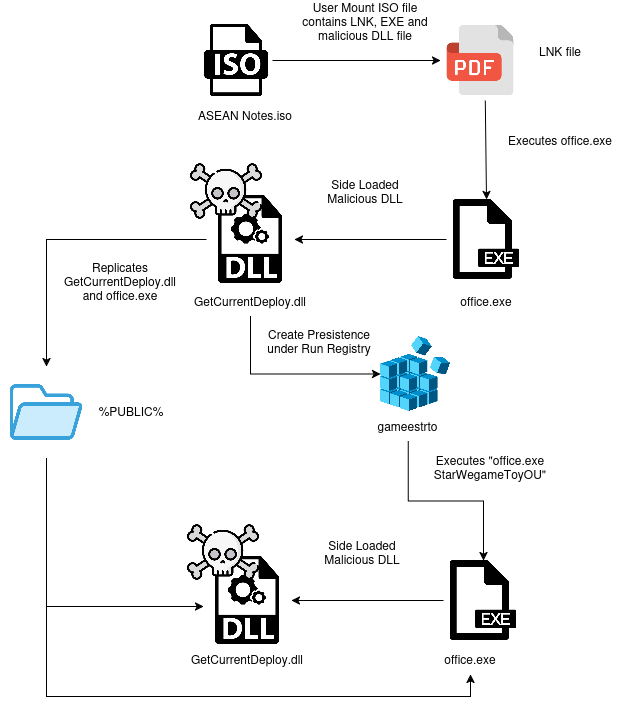

The diagram above was exported from draw.io. Its source (the exported page's mxGraphModel, read from the mxfile embedded in the PNG):
<mxGraphModel dx="1195" dy="630" grid="1" gridSize="10" guides="1" tooltips="1" connect="1" arrows="1" fold="1" page="1" pageScale="1" pageWidth="850" pageHeight="1100" math="0" shadow="0">
  <root>
    <mxCell id="0" />
    <mxCell id="1" parent="0" />
    <mxCell id="CEAY8nPhIDHP2XD5V1sA-1" value="" style="shape=image;verticalLabelPosition=bottom;labelBackgroundColor=default;verticalAlign=top;aspect=fixed;imageAspect=0;image=https://www.iconpacks.net/icons/2/free-pdf-file-icon-3382-thumb.png;" parent="1" vertex="1">
      <mxGeometry x="470" y="244" width="80" height="80" as="geometry" />
    </mxCell>
    <mxCell id="CEAY8nPhIDHP2XD5V1sA-3" value="LNK file" style="text;html=1;align=center;verticalAlign=middle;whiteSpace=wrap;rounded=0;" parent="1" vertex="1">
      <mxGeometry x="560" y="260" width="60" height="30" as="geometry" />
    </mxCell>
    <mxCell id="CEAY8nPhIDHP2XD5V1sA-7" style="edgeStyle=orthogonalEdgeStyle;rounded=0;orthogonalLoop=1;jettySize=auto;html=1;entryX=0;entryY=0.5;entryDx=0;entryDy=0;" parent="1" source="CEAY8nPhIDHP2XD5V1sA-4" target="CEAY8nPhIDHP2XD5V1sA-1" edge="1">
      <mxGeometry relative="1" as="geometry" />
    </mxCell>
    <mxCell id="CEAY8nPhIDHP2XD5V1sA-4" value="" style="shape=image;verticalLabelPosition=bottom;labelBackgroundColor=default;verticalAlign=top;aspect=fixed;imageAspect=0;image=https://cdn-icons-png.flaticon.com/512/28/28791.png;" parent="1" vertex="1">
      <mxGeometry x="230" y="248" width="72" height="72" as="geometry" />
    </mxCell>
    <mxCell id="CEAY8nPhIDHP2XD5V1sA-5" value="User Mount ISO file contains LNK, EXE and malicious DLL file" style="text;html=1;align=center;verticalAlign=middle;whiteSpace=wrap;rounded=0;" parent="1" vertex="1">
      <mxGeometry x="320" y="230" width="150" height="30" as="geometry" />
    </mxCell>
    <mxCell id="CEAY8nPhIDHP2XD5V1sA-6" value="ASEAN Notes.iso" style="text;html=1;align=center;verticalAlign=middle;whiteSpace=wrap;rounded=0;" parent="1" vertex="1">
      <mxGeometry x="200" y="324" width="150" height="30" as="geometry" />
    </mxCell>
    <mxCell id="CEAY8nPhIDHP2XD5V1sA-8" style="rounded=0;orthogonalLoop=1;jettySize=auto;html=1;entryX=0.5;entryY=0;entryDx=0;entryDy=0;exitX=0.56;exitY=1.002;exitDx=0;exitDy=0;exitPerimeter=0;" parent="1" source="CEAY8nPhIDHP2XD5V1sA-1" target="CEAY8nPhIDHP2XD5V1sA-9" edge="1">
      <mxGeometry relative="1" as="geometry">
        <mxPoint x="460" y="330" as="sourcePoint" />
        <mxPoint x="510" y="486" as="targetPoint" />
      </mxGeometry>
    </mxCell>
    <mxCell id="CEAY8nPhIDHP2XD5V1sA-13" style="edgeStyle=orthogonalEdgeStyle;rounded=0;orthogonalLoop=1;jettySize=auto;html=1;" parent="1" source="CEAY8nPhIDHP2XD5V1sA-9" target="CEAY8nPhIDHP2XD5V1sA-12" edge="1">
      <mxGeometry relative="1" as="geometry" />
    </mxCell>
    <mxCell id="CEAY8nPhIDHP2XD5V1sA-9" value="" style="shape=image;verticalLabelPosition=bottom;labelBackgroundColor=default;verticalAlign=top;aspect=fixed;imageAspect=0;image=https://cdn-icons-png.flaticon.com/512/71/71611.png;" parent="1" vertex="1">
      <mxGeometry x="476" y="423" width="80" height="80" as="geometry" />
    </mxCell>
    <mxCell id="CEAY8nPhIDHP2XD5V1sA-10" value="Executes office.exe" style="text;html=1;align=center;verticalAlign=middle;whiteSpace=wrap;rounded=0;" parent="1" vertex="1">
      <mxGeometry x="530" y="349" width="120" height="30" as="geometry" />
    </mxCell>
    <mxCell id="CEAY8nPhIDHP2XD5V1sA-12" value="" style="shape=image;verticalLabelPosition=bottom;labelBackgroundColor=default;verticalAlign=top;aspect=fixed;imageAspect=0;image=https://cdn-icons-png.flaticon.com/512/29/29510.png;" parent="1" vertex="1">
      <mxGeometry x="236" y="419" width="88" height="88" as="geometry" />
    </mxCell>
    <mxCell id="CEAY8nPhIDHP2XD5V1sA-14" value="Side Loaded Malicious DLL" style="text;html=1;align=center;verticalAlign=middle;whiteSpace=wrap;rounded=0;" parent="1" vertex="1">
      <mxGeometry x="335" y="400" width="120" height="30" as="geometry" />
    </mxCell>
    <mxCell id="CEAY8nPhIDHP2XD5V1sA-15" value="office.exe" style="text;html=1;align=center;verticalAlign=middle;whiteSpace=wrap;rounded=0;" parent="1" vertex="1">
      <mxGeometry x="456" y="510" width="120" height="30" as="geometry" />
    </mxCell>
    <mxCell id="h7peEnWGMZPfoLLkb2uG-9" style="edgeStyle=orthogonalEdgeStyle;rounded=0;orthogonalLoop=1;jettySize=auto;html=1;entryX=0.5;entryY=0;entryDx=0;entryDy=0;exitX=0;exitY=0.5;exitDx=0;exitDy=0;" edge="1" parent="1" source="CEAY8nPhIDHP2XD5V1sA-12" target="h7peEnWGMZPfoLLkb2uG-8">
      <mxGeometry relative="1" as="geometry" />
    </mxCell>
    <mxCell id="h7peEnWGMZPfoLLkb2uG-15" style="edgeStyle=orthogonalEdgeStyle;rounded=0;orthogonalLoop=1;jettySize=auto;html=1;entryX=0;entryY=0.5;entryDx=0;entryDy=0;" edge="1" parent="1" source="CEAY8nPhIDHP2XD5V1sA-16" target="h7peEnWGMZPfoLLkb2uG-14">
      <mxGeometry relative="1" as="geometry">
        <Array as="points">
          <mxPoint x="280" y="598" />
        </Array>
      </mxGeometry>
    </mxCell>
    <mxCell id="CEAY8nPhIDHP2XD5V1sA-16" value="GetCurrentDeploy.dll" style="text;html=1;align=center;verticalAlign=middle;whiteSpace=wrap;rounded=0;" parent="1" vertex="1">
      <mxGeometry x="220" y="510" width="120" height="30" as="geometry" />
    </mxCell>
    <mxCell id="CEAY8nPhIDHP2XD5V1sA-17" value="" style="shape=image;verticalLabelPosition=bottom;labelBackgroundColor=default;verticalAlign=top;aspect=fixed;imageAspect=0;image=https://cdn-icons-png.flaticon.com/512/2699/2699654.png;" parent="1" vertex="1">
      <mxGeometry x="220" y="379" width="72" height="72" as="geometry" />
    </mxCell>
    <mxCell id="h7peEnWGMZPfoLLkb2uG-1" style="edgeStyle=orthogonalEdgeStyle;rounded=0;orthogonalLoop=1;jettySize=auto;html=1;" edge="1" parent="1" source="h7peEnWGMZPfoLLkb2uG-2" target="h7peEnWGMZPfoLLkb2uG-3">
      <mxGeometry relative="1" as="geometry" />
    </mxCell>
    <mxCell id="h7peEnWGMZPfoLLkb2uG-2" value="" style="shape=image;verticalLabelPosition=bottom;labelBackgroundColor=default;verticalAlign=top;aspect=fixed;imageAspect=0;image=https://cdn-icons-png.flaticon.com/512/71/71611.png;" vertex="1" parent="1">
      <mxGeometry x="473" y="784" width="80" height="80" as="geometry" />
    </mxCell>
    <mxCell id="h7peEnWGMZPfoLLkb2uG-3" value="" style="shape=image;verticalLabelPosition=bottom;labelBackgroundColor=default;verticalAlign=top;aspect=fixed;imageAspect=0;image=https://cdn-icons-png.flaticon.com/512/29/29510.png;" vertex="1" parent="1">
      <mxGeometry x="233" y="780" width="88" height="88" as="geometry" />
    </mxCell>
    <mxCell id="h7peEnWGMZPfoLLkb2uG-4" value="Side Loaded Malicious DLL" style="text;html=1;align=center;verticalAlign=middle;whiteSpace=wrap;rounded=0;" vertex="1" parent="1">
      <mxGeometry x="332" y="761" width="120" height="30" as="geometry" />
    </mxCell>
    <mxCell id="h7peEnWGMZPfoLLkb2uG-5" value="office.exe" style="text;html=1;align=center;verticalAlign=middle;whiteSpace=wrap;rounded=0;" vertex="1" parent="1">
      <mxGeometry x="440" y="868" width="120" height="30" as="geometry" />
    </mxCell>
    <mxCell id="h7peEnWGMZPfoLLkb2uG-6" value="GetCurrentDeploy.dll" style="text;html=1;align=center;verticalAlign=middle;whiteSpace=wrap;rounded=0;" vertex="1" parent="1">
      <mxGeometry x="217" y="868" width="120" height="30" as="geometry" />
    </mxCell>
    <mxCell id="h7peEnWGMZPfoLLkb2uG-7" value="" style="shape=image;verticalLabelPosition=bottom;labelBackgroundColor=default;verticalAlign=top;aspect=fixed;imageAspect=0;image=https://cdn-icons-png.flaticon.com/512/2699/2699654.png;" vertex="1" parent="1">
      <mxGeometry x="217" y="740" width="72" height="72" as="geometry" />
    </mxCell>
    <mxCell id="h7peEnWGMZPfoLLkb2uG-12" style="edgeStyle=orthogonalEdgeStyle;rounded=0;orthogonalLoop=1;jettySize=auto;html=1;" edge="1" parent="1" source="h7peEnWGMZPfoLLkb2uG-8" target="h7peEnWGMZPfoLLkb2uG-3">
      <mxGeometry relative="1" as="geometry">
        <Array as="points">
          <mxPoint x="76" y="830" />
        </Array>
      </mxGeometry>
    </mxCell>
    <mxCell id="h7peEnWGMZPfoLLkb2uG-13" style="edgeStyle=orthogonalEdgeStyle;rounded=0;orthogonalLoop=1;jettySize=auto;html=1;entryX=0.5;entryY=1;entryDx=0;entryDy=0;" edge="1" parent="1" source="h7peEnWGMZPfoLLkb2uG-8" target="h7peEnWGMZPfoLLkb2uG-5">
      <mxGeometry relative="1" as="geometry">
        <mxPoint x="513" y="860" as="targetPoint" />
        <Array as="points">
          <mxPoint x="76" y="920" />
          <mxPoint x="500" y="920" />
        </Array>
      </mxGeometry>
    </mxCell>
    <mxCell id="h7peEnWGMZPfoLLkb2uG-8" value="" style="shape=image;verticalLabelPosition=bottom;labelBackgroundColor=default;verticalAlign=top;aspect=fixed;imageAspect=0;image=https://cdn-icons-png.flaticon.com/512/5994/5994710.png;" vertex="1" parent="1">
      <mxGeometry x="30" y="590" width="92" height="92" as="geometry" />
    </mxCell>
    <mxCell id="h7peEnWGMZPfoLLkb2uG-10" value="Replicates GetCurrentDeploy.dll and office.exe" style="text;html=1;align=center;verticalAlign=middle;whiteSpace=wrap;rounded=0;" vertex="1" parent="1">
      <mxGeometry x="90" y="490" width="120" height="30" as="geometry" />
    </mxCell>
    <mxCell id="h7peEnWGMZPfoLLkb2uG-11" value="%PUBLIC%" style="text;html=1;align=center;verticalAlign=middle;whiteSpace=wrap;rounded=0;" vertex="1" parent="1">
      <mxGeometry x="122" y="620" width="78" height="30" as="geometry" />
    </mxCell>
    <mxCell id="h7peEnWGMZPfoLLkb2uG-14" value="" style="shape=image;verticalLabelPosition=bottom;labelBackgroundColor=default;verticalAlign=top;aspect=fixed;imageAspect=0;image=https://upload.wikimedia.org/wikipedia/commons/thumb/3/33/Registry.svg/800px-Registry.svg.png;" vertex="1" parent="1">
      <mxGeometry x="410" y="560" width="70.18" height="75" as="geometry" />
    </mxCell>
    <mxCell id="h7peEnWGMZPfoLLkb2uG-16" value="Create Presistence under Run Registry" style="text;html=1;align=center;verticalAlign=middle;whiteSpace=wrap;rounded=0;" vertex="1" parent="1">
      <mxGeometry x="289" y="550" width="120" height="30" as="geometry" />
    </mxCell>
    <mxCell id="h7peEnWGMZPfoLLkb2uG-19" style="edgeStyle=orthogonalEdgeStyle;rounded=0;orthogonalLoop=1;jettySize=auto;html=1;entryX=0.5;entryY=0;entryDx=0;entryDy=0;" edge="1" parent="1" source="h7peEnWGMZPfoLLkb2uG-17" target="h7peEnWGMZPfoLLkb2uG-2">
      <mxGeometry relative="1" as="geometry" />
    </mxCell>
    <mxCell id="h7peEnWGMZPfoLLkb2uG-17" value="gameestrto" style="text;html=1;align=center;verticalAlign=middle;whiteSpace=wrap;rounded=0;" vertex="1" parent="1">
      <mxGeometry x="395.27" y="635" width="84.91" height="30" as="geometry" />
    </mxCell>
    <mxCell id="h7peEnWGMZPfoLLkb2uG-20" value="Executes &quot;office.exe StarWegameToyOU&quot;" style="text;html=1;align=center;verticalAlign=middle;whiteSpace=wrap;rounded=0;" vertex="1" parent="1">
      <mxGeometry x="450" y="670" width="140" height="42" as="geometry" />
    </mxCell>
  </root>
</mxGraphModel>